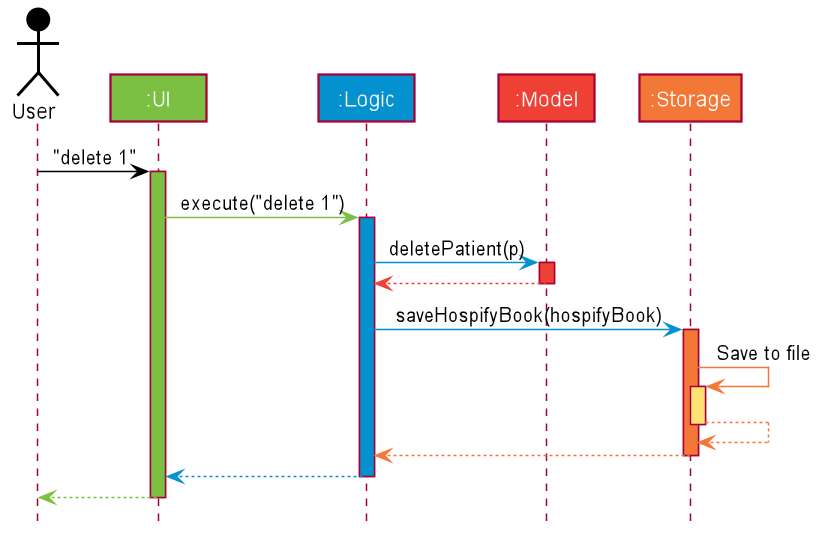

The diagram above was rendered by PlantUML. Its source (embedded in the PNG):
@startuml








skinparam BackgroundColor #FFFFFFF

skinparam Shadowing false

skinparam Class {
    FontColor #FFFFFF
    BorderThickness 1
    BorderColor #FFFFFF
    StereotypeFontColor #FFFFFF
    FontName Arial
}

skinparam Actor {
    BorderColor #000000
    Color #000000
    FontName Arial
}

skinparam Sequence {
    MessageAlign center
    BoxFontSize 15
    BoxPadding 0
    BoxFontColor #FFFFFF
    FontName Arial
}

skinparam Participant {
    FontColor #FFFFFFF
    Padding 20
}

skinparam MinClassWidth 50
skinparam ParticipantPadding 10
skinparam Shadowing false
skinparam DefaultTextAlignment center
skinparam packageStyle Rectangle

hide footbox
hide members
hide circle

Actor User as user #000000
Participant ":UI" as ui #7bc043
Participant ":Logic" as logic #0392cf
Participant ":Model" as model #ee4035
Participant ":Storage" as storage #f37736

user -[#000000]> ui : "delete 1"
activate ui #7bc043

ui -[#7bc043]> logic : execute("delete 1")
activate logic #0392cf

logic -[#0392cf]> model : deletePatient(p)
activate model #ee4035

model -[#ee4035]-> logic
deactivate model

logic -[#0392cf]> storage : saveHospifyBook(hospifyBook)
activate storage #f37736

storage -[#f37736]> storage : Save to file
activate storage #FFE374
storage --[#f37736]> storage
deactivate storage

storage --[#f37736]> logic
deactivate storage

logic --[#0392cf]> ui
deactivate logic

ui--[#7bc043]> user
deactivate ui
@enduml